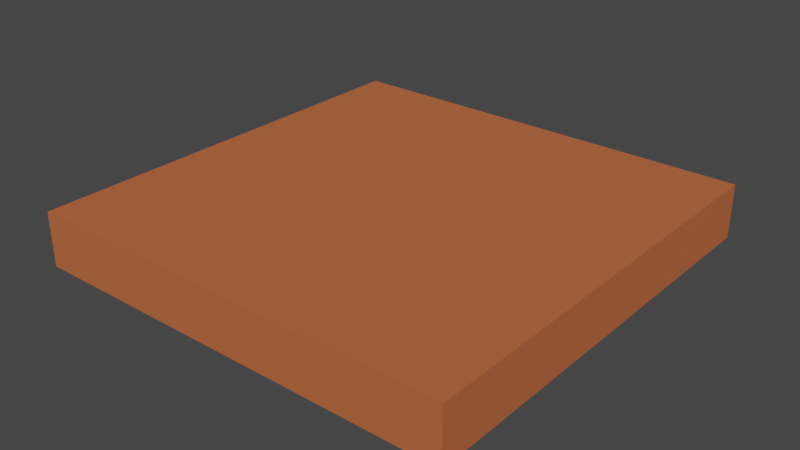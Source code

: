 # Source: TileSet4.blend  (saved by Blender 2.80.75; exported with 4.5.12 LTS)
import bpy
from mathutils import Matrix  # noqa: F401  (used for matrix-valued properties, if any)

bpy.ops.wm.read_factory_settings(use_empty=True)
scene = bpy.context.scene
scene.name = 'Scene'

# ---- collections
col_collection = bpy.data.collections.new('Collection'); scene.collection.children.link(col_collection)

# ---- materials (node trees are filled in below, after node groups)
mat_material = bpy.data.materials.new('Material')
mat_material.alpha_threshold = 0.0
mat_material.use_transparent_shadow = False
mat_material.line_color = (0.0, 0.0, 0.0, 1.0)

# ---- material node trees
mat_material.use_nodes = True; mat_material.node_tree.nodes.clear()
_N = mat_material.node_tree.nodes; _L = mat_material.node_tree.links
n0 = _N.new('ShaderNodeOutputMaterial'); n0.name = 'Material Output'; n0.location = (300, 300)
n1 = _N.new('ShaderNodeBsdfPrincipled'); n1.name = 'Principled BSDF'; n1.location = (10, 300)
n1.distribution = 'GGX'
n1.subsurface_method = 'BURLEY'
n1.inputs[0].default_value = (0.5149, 0.1248, 0.0382, 1.0)
n1.inputs[2].default_value = 1.0
n1.inputs[3].default_value = 1.45
n1.inputs[27].default_value = (0.0, 0.0, 0.0, 1.0)
n1.inputs[28].default_value = 1.0
_L.new(n1.outputs[0], n0.inputs[0])
n0.is_active_output = True

# ---- world
world_world = bpy.data.worlds.new('World'); scene.world = world_world
world_world.use_nodes = True; world_world.node_tree.nodes.clear()
_N = world_world.node_tree.nodes; _L = world_world.node_tree.links
n0 = _N.new('ShaderNodeOutputWorld'); n0.name = 'World Output'; n0.location = (300, 300)
n1 = _N.new('ShaderNodeBackground'); n1.name = 'Background'; n1.location = (10, 300)
n1.inputs[0].default_value = (0.05088, 0.05088, 0.05088, 1.0)
_L.new(n1.outputs[0], n0.inputs[0])
n0.is_active_output = True
world_world.color = (0.05088, 0.05088, 0.05088)
world_world.use_sun_shadow = False
world_world.sun_shadow_jitter_overblur = 0.0

# ---- meshes
me_cube = bpy.data.meshes.new('Cube')
me_cube.from_pydata([(1.0, 1.0, 1.0), (1.0, 1.0, -1.0), (1.0, -1.0, 1.0), (1.0, -1.0, -1.0), (-1.0, 1.0, 1.0), (-1.0, 1.0, -1.0), (-1.0, -1.0, 1.0), (-1.0, -1.0, -1.0)], [], [(0, 4, 6, 2), (3, 2, 6, 7), (7, 6, 4, 5), (5, 1, 3, 7), (1, 0, 2, 3), (5, 4, 0, 1)])
_uv = me_cube.uv_layers.new(name='UVMap')
_uv.uv.foreach_set('vector', [0.375, 0.0, 0.625, 0.0, 0.625, 0.25, 0.375, 0.25, 0.375, 0.25, 0.625, 0.25, 0.625, 0.5, 0.375, 0.5, 0.375, 0.5, 0.625, 0.5, 0.625, 0.75, 0.375, 0.75, 0.375, 0.75, 0.625, 0.75, 0.625, 1.0, 0.375, 1.0, 0.125, 0.5, 0.375, 0.5, 0.375, 0.75, 0.125, 0.75, 0.625, 0.5, 0.875, 0.5, 0.875, 0.75, 0.625, 0.75])
me_cube.materials.append(mat_material)
me_cube.use_remesh_preserve_volume = False
me_cube.use_remesh_preserve_attributes = False
me_cube.use_mirror_vertex_groups = False
me_cube.update()

# ---- objects
ob_cube = bpy.data.objects.new('Cube', me_cube)

# ---- transforms, parenting, visibility, modifiers, constraints
ob_cube.location = (0.0, 0.0, 0.0)
ob_cube.scale = (4.0, 4.0, 0.5)
ob_cube.lock_rotations_4d = False
ob_cube.empty_display_type = 'ARROWS'
ob_cube.lineart.crease_threshold = 0.0

# ---- collection membership
col_collection.objects.link(ob_cube)

# ---- scene / render settings (as saved in the file)
scene.frame_start = 1; scene.frame_end = 250; scene.frame_set(1)
scene.render.engine = 'BLENDER_EEVEE_NEXT'
scene.cycles.use_denoising = False
scene.cycles.samples = 128
scene.cycles.sampling_pattern = 'TABULATED_SOBOL'
scene.cycles.use_adaptive_sampling = False
scene.cycles.use_light_tree = False
scene.view_settings.view_transform = 'Filmic'
bpy.context.view_layer.update()

# ---- added for rendering (the .blend has no active camera and no usable light): camera, sun
cam_auto = bpy.data.cameras.new('AutoCamera')
cam_auto.lens = 50.0
cam_auto.sensor_width = 36.0
cam_auto.clip_end = 1000.0
ob_auto_camera = bpy.data.objects.new('AutoCamera', cam_auto)
scene.collection.objects.link(ob_auto_camera)
ob_auto_camera.location = (10.5085, -12.6102, 8.40683)
ob_auto_camera.rotation_euler = (1.09748, -7.21219e-08, 0.694738)
scene.camera = ob_auto_camera
light_auto_sun = bpy.data.lights.new('AutoSun', 'SUN')
light_auto_sun.energy = 3.0
light_auto_sun.angle = 0.0523599
ob_auto_sun = bpy.data.objects.new('AutoSun', light_auto_sun)
scene.collection.objects.link(ob_auto_sun)
ob_auto_sun.rotation_euler = (0.872665, 0.174533, 0.523599)
bpy.context.view_layer.update()
